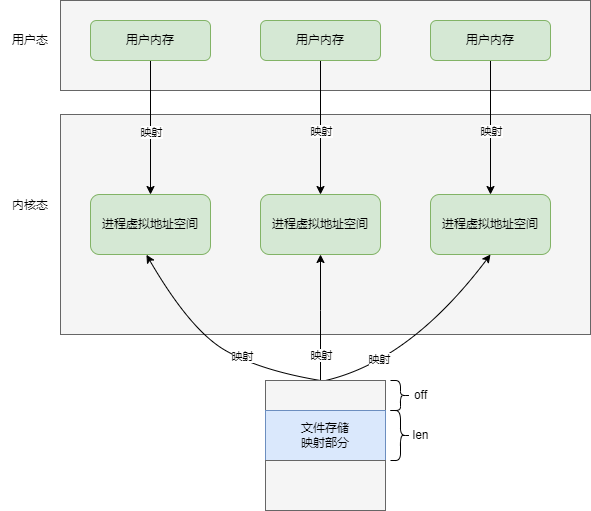

The diagram above was exported from draw.io. Its source (the exported page's mxGraphModel, read from the mxfile embedded in the PNG):
<mxGraphModel dx="1206" dy="809" grid="1" gridSize="10" guides="1" tooltips="1" connect="1" arrows="1" fold="1" page="1" pageScale="1" pageWidth="1169" pageHeight="827" math="0" shadow="0">
  <root>
    <mxCell id="0" />
    <mxCell id="1" parent="0" />
    <mxCell id="yBf5TxVTspAOYHVxB4m0-1" value="" style="rounded=0;whiteSpace=wrap;html=1;fillColor=#f5f5f5;fontColor=#333333;strokeColor=#666666;" vertex="1" parent="1">
      <mxGeometry x="130" y="80" width="530" height="90" as="geometry" />
    </mxCell>
    <mxCell id="yBf5TxVTspAOYHVxB4m0-2" value="" style="rounded=0;whiteSpace=wrap;html=1;fillColor=#f5f5f5;fontColor=#333333;strokeColor=#666666;" vertex="1" parent="1">
      <mxGeometry x="130" y="194" width="530" height="220" as="geometry" />
    </mxCell>
    <mxCell id="yBf5TxVTspAOYHVxB4m0-6" value="进程虚拟地址空间" style="rounded=1;whiteSpace=wrap;html=1;fillColor=#d5e8d4;strokeColor=#82b366;" vertex="1" parent="1">
      <mxGeometry x="160" y="274" width="120" height="60" as="geometry" />
    </mxCell>
    <mxCell id="yBf5TxVTspAOYHVxB4m0-24" style="edgeStyle=orthogonalEdgeStyle;rounded=0;orthogonalLoop=1;jettySize=auto;html=1;entryX=0.5;entryY=0;entryDx=0;entryDy=0;" edge="1" parent="1" source="yBf5TxVTspAOYHVxB4m0-7" target="yBf5TxVTspAOYHVxB4m0-6">
      <mxGeometry relative="1" as="geometry" />
    </mxCell>
    <mxCell id="yBf5TxVTspAOYHVxB4m0-30" value="映射" style="edgeLabel;html=1;align=center;verticalAlign=middle;resizable=0;points=[];" vertex="1" connectable="0" parent="yBf5TxVTspAOYHVxB4m0-24">
      <mxGeometry x="-0.4101" y="-2" relative="1" as="geometry">
        <mxPoint x="2" y="31" as="offset" />
      </mxGeometry>
    </mxCell>
    <mxCell id="yBf5TxVTspAOYHVxB4m0-7" value="用户内存" style="rounded=1;whiteSpace=wrap;html=1;fillColor=#d5e8d4;strokeColor=#82b366;" vertex="1" parent="1">
      <mxGeometry x="160" y="100" width="120" height="40" as="geometry" />
    </mxCell>
    <mxCell id="yBf5TxVTspAOYHVxB4m0-11" value="用户态" style="text;html=1;strokeColor=none;fillColor=none;align=center;verticalAlign=middle;whiteSpace=wrap;rounded=0;" vertex="1" parent="1">
      <mxGeometry x="70" y="105" width="60" height="30" as="geometry" />
    </mxCell>
    <mxCell id="yBf5TxVTspAOYHVxB4m0-12" value="内核态" style="text;html=1;strokeColor=none;fillColor=none;align=center;verticalAlign=middle;whiteSpace=wrap;rounded=0;" vertex="1" parent="1">
      <mxGeometry x="70" y="270" width="60" height="30" as="geometry" />
    </mxCell>
    <mxCell id="yBf5TxVTspAOYHVxB4m0-17" value="进程虚拟地址空间" style="rounded=1;whiteSpace=wrap;html=1;fillColor=#d5e8d4;strokeColor=#82b366;" vertex="1" parent="1">
      <mxGeometry x="330" y="274" width="120" height="60" as="geometry" />
    </mxCell>
    <mxCell id="yBf5TxVTspAOYHVxB4m0-18" value="进程虚拟地址空间" style="rounded=1;whiteSpace=wrap;html=1;fillColor=#d5e8d4;strokeColor=#82b366;" vertex="1" parent="1">
      <mxGeometry x="500" y="274" width="120" height="60" as="geometry" />
    </mxCell>
    <mxCell id="yBf5TxVTspAOYHVxB4m0-25" style="edgeStyle=orthogonalEdgeStyle;rounded=0;orthogonalLoop=1;jettySize=auto;html=1;" edge="1" parent="1" source="yBf5TxVTspAOYHVxB4m0-19" target="yBf5TxVTspAOYHVxB4m0-17">
      <mxGeometry relative="1" as="geometry" />
    </mxCell>
    <mxCell id="yBf5TxVTspAOYHVxB4m0-31" value="映射" style="edgeLabel;html=1;align=center;verticalAlign=middle;resizable=0;points=[];" vertex="1" connectable="0" parent="yBf5TxVTspAOYHVxB4m0-25">
      <mxGeometry x="-0.4186" y="-1" relative="1" as="geometry">
        <mxPoint x="1" y="31" as="offset" />
      </mxGeometry>
    </mxCell>
    <mxCell id="yBf5TxVTspAOYHVxB4m0-19" value="用户内存" style="rounded=1;whiteSpace=wrap;html=1;fillColor=#d5e8d4;strokeColor=#82b366;" vertex="1" parent="1">
      <mxGeometry x="330" y="100" width="120" height="40" as="geometry" />
    </mxCell>
    <mxCell id="yBf5TxVTspAOYHVxB4m0-26" style="edgeStyle=orthogonalEdgeStyle;rounded=0;orthogonalLoop=1;jettySize=auto;html=1;entryX=0.5;entryY=0;entryDx=0;entryDy=0;" edge="1" parent="1" source="yBf5TxVTspAOYHVxB4m0-20" target="yBf5TxVTspAOYHVxB4m0-18">
      <mxGeometry relative="1" as="geometry" />
    </mxCell>
    <mxCell id="yBf5TxVTspAOYHVxB4m0-32" value="映射" style="edgeLabel;html=1;align=center;verticalAlign=middle;resizable=0;points=[];" vertex="1" connectable="0" parent="yBf5TxVTspAOYHVxB4m0-26">
      <mxGeometry x="-0.4186" y="-1" relative="1" as="geometry">
        <mxPoint x="1" y="31" as="offset" />
      </mxGeometry>
    </mxCell>
    <mxCell id="yBf5TxVTspAOYHVxB4m0-20" value="用户内存" style="rounded=1;whiteSpace=wrap;html=1;fillColor=#d5e8d4;strokeColor=#82b366;" vertex="1" parent="1">
      <mxGeometry x="500" y="100" width="120" height="40" as="geometry" />
    </mxCell>
    <mxCell id="yBf5TxVTspAOYHVxB4m0-21" value="" style="curved=1;endArrow=classic;html=1;rounded=0;entryX=0.5;entryY=1;entryDx=0;entryDy=0;exitX=0.625;exitY=0;exitDx=0;exitDy=0;exitPerimeter=0;" edge="1" parent="1" target="yBf5TxVTspAOYHVxB4m0-18">
      <mxGeometry width="50" height="50" relative="1" as="geometry">
        <mxPoint x="395" y="460" as="sourcePoint" />
        <mxPoint x="480" y="390" as="targetPoint" />
        <Array as="points">
          <mxPoint x="480" y="440" />
        </Array>
      </mxGeometry>
    </mxCell>
    <mxCell id="yBf5TxVTspAOYHVxB4m0-29" value="映射" style="edgeLabel;html=1;align=center;verticalAlign=middle;resizable=0;points=[];" vertex="1" connectable="0" parent="yBf5TxVTspAOYHVxB4m0-21">
      <mxGeometry x="-0.4816" y="9" relative="1" as="geometry">
        <mxPoint as="offset" />
      </mxGeometry>
    </mxCell>
    <mxCell id="yBf5TxVTspAOYHVxB4m0-22" value="" style="curved=1;endArrow=classic;html=1;rounded=0;entryX=0.5;entryY=1;entryDx=0;entryDy=0;" edge="1" parent="1" target="yBf5TxVTspAOYHVxB4m0-17">
      <mxGeometry width="50" height="50" relative="1" as="geometry">
        <mxPoint x="390" y="460" as="sourcePoint" />
        <mxPoint x="310" y="400" as="targetPoint" />
        <Array as="points">
          <mxPoint x="390" y="390" />
        </Array>
      </mxGeometry>
    </mxCell>
    <mxCell id="yBf5TxVTspAOYHVxB4m0-28" value="映射" style="edgeLabel;html=1;align=center;verticalAlign=middle;resizable=0;points=[];" vertex="1" connectable="0" parent="yBf5TxVTspAOYHVxB4m0-22">
      <mxGeometry x="-0.5843" relative="1" as="geometry">
        <mxPoint as="offset" />
      </mxGeometry>
    </mxCell>
    <mxCell id="yBf5TxVTspAOYHVxB4m0-23" value="" style="curved=1;endArrow=classic;html=1;rounded=0;entryX=0.466;entryY=1.004;entryDx=0;entryDy=0;entryPerimeter=0;" edge="1" parent="1" target="yBf5TxVTspAOYHVxB4m0-6">
      <mxGeometry width="50" height="50" relative="1" as="geometry">
        <mxPoint x="390" y="460" as="sourcePoint" />
        <mxPoint x="270" y="450" as="targetPoint" />
        <Array as="points">
          <mxPoint x="330" y="450" />
          <mxPoint x="260" y="410" />
        </Array>
      </mxGeometry>
    </mxCell>
    <mxCell id="yBf5TxVTspAOYHVxB4m0-27" value="映射" style="edgeLabel;html=1;align=center;verticalAlign=middle;resizable=0;points=[];" vertex="1" connectable="0" parent="yBf5TxVTspAOYHVxB4m0-23">
      <mxGeometry x="-0.2676" y="-3" relative="1" as="geometry">
        <mxPoint as="offset" />
      </mxGeometry>
    </mxCell>
    <mxCell id="yBf5TxVTspAOYHVxB4m0-35" value="" style="rounded=0;whiteSpace=wrap;html=1;fillColor=#f5f5f5;fontColor=#333333;strokeColor=#666666;" vertex="1" parent="1">
      <mxGeometry x="335" y="460" width="120" height="30" as="geometry" />
    </mxCell>
    <mxCell id="yBf5TxVTspAOYHVxB4m0-36" value="文件存储&lt;br&gt;映射部分" style="rounded=0;whiteSpace=wrap;html=1;fillColor=#dae8fc;strokeColor=#6c8ebf;" vertex="1" parent="1">
      <mxGeometry x="335" y="490" width="120" height="50" as="geometry" />
    </mxCell>
    <mxCell id="yBf5TxVTspAOYHVxB4m0-37" value="" style="rounded=0;whiteSpace=wrap;html=1;fillColor=#f5f5f5;fontColor=#333333;strokeColor=#666666;" vertex="1" parent="1">
      <mxGeometry x="335" y="540" width="120" height="50" as="geometry" />
    </mxCell>
    <mxCell id="yBf5TxVTspAOYHVxB4m0-39" value="" style="shape=curlyBracket;whiteSpace=wrap;html=1;rounded=1;flipH=1;labelPosition=right;verticalLabelPosition=middle;align=left;verticalAlign=middle;" vertex="1" parent="1">
      <mxGeometry x="460" y="460" width="20" height="30" as="geometry" />
    </mxCell>
    <mxCell id="yBf5TxVTspAOYHVxB4m0-41" value="" style="shape=curlyBracket;whiteSpace=wrap;html=1;rounded=1;flipH=1;labelPosition=right;verticalLabelPosition=middle;align=left;verticalAlign=middle;" vertex="1" parent="1">
      <mxGeometry x="460" y="490" width="20" height="50" as="geometry" />
    </mxCell>
    <mxCell id="yBf5TxVTspAOYHVxB4m0-42" value="off" style="text;html=1;align=center;verticalAlign=middle;resizable=0;points=[];autosize=1;strokeColor=none;fillColor=none;" vertex="1" parent="1">
      <mxGeometry x="470" y="460" width="40" height="30" as="geometry" />
    </mxCell>
    <mxCell id="yBf5TxVTspAOYHVxB4m0-43" value="len" style="text;html=1;align=center;verticalAlign=middle;resizable=0;points=[];autosize=1;strokeColor=none;fillColor=none;" vertex="1" parent="1">
      <mxGeometry x="470" y="500" width="40" height="30" as="geometry" />
    </mxCell>
  </root>
</mxGraphModel>